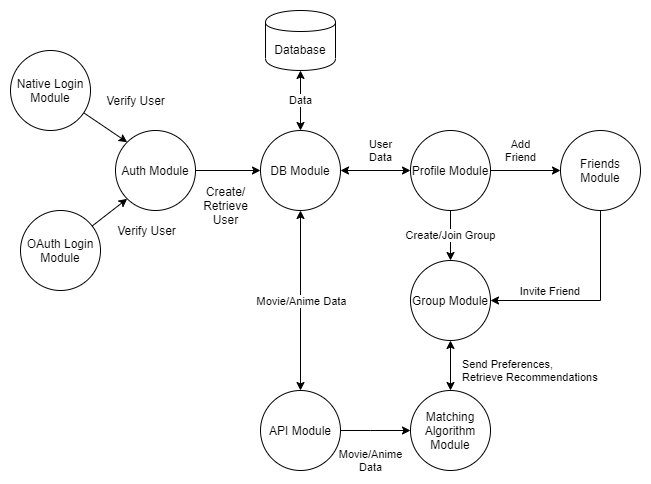

The diagram above was exported from draw.io. Its source (the exported page's mxGraphModel, read from the mxfile embedded in the PNG):
<mxGraphModel dx="1936" dy="798" grid="1" gridSize="10" guides="1" tooltips="1" connect="1" arrows="1" fold="1" page="1" pageScale="1" pageWidth="850" pageHeight="1100" math="0" shadow="0">
  <root>
    <mxCell id="0" />
    <mxCell id="1" parent="0" />
    <mxCell id="cp9VaYkPGxcpGgBHE7Ig-9" style="edgeStyle=none;rounded=0;orthogonalLoop=1;jettySize=auto;html=1;startArrow=none;startFill=0;entryX=0;entryY=0;entryDx=0;entryDy=0;" parent="1" source="svAqfrlbq7VV2-xmJOU6-2" target="3ZR0at2OvaY98vwlkM0J-1" edge="1">
      <mxGeometry relative="1" as="geometry" />
    </mxCell>
    <mxCell id="svAqfrlbq7VV2-xmJOU6-2" value="Native Login Module" style="ellipse;whiteSpace=wrap;html=1;aspect=fixed;" parent="1" vertex="1">
      <mxGeometry x="-30" y="200" width="80" height="80" as="geometry" />
    </mxCell>
    <mxCell id="cp9VaYkPGxcpGgBHE7Ig-10" style="edgeStyle=none;rounded=0;orthogonalLoop=1;jettySize=auto;html=1;entryX=0;entryY=1;entryDx=0;entryDy=0;startArrow=none;startFill=0;" parent="1" source="svAqfrlbq7VV2-xmJOU6-5" target="3ZR0at2OvaY98vwlkM0J-1" edge="1">
      <mxGeometry relative="1" as="geometry" />
    </mxCell>
    <mxCell id="svAqfrlbq7VV2-xmJOU6-5" value="OAuth Login Module" style="ellipse;whiteSpace=wrap;html=1;aspect=fixed;" parent="1" vertex="1">
      <mxGeometry x="-20" y="360" width="80" height="80" as="geometry" />
    </mxCell>
    <mxCell id="svAqfrlbq7VV2-xmJOU6-11" value="Add&lt;br&gt;Friend" style="edgeStyle=orthogonalEdgeStyle;rounded=0;orthogonalLoop=1;jettySize=auto;html=1;exitX=1;exitY=0.5;exitDx=0;exitDy=0;entryX=0;entryY=0.5;entryDx=0;entryDy=0;" parent="1" source="svAqfrlbq7VV2-xmJOU6-7" target="svAqfrlbq7VV2-xmJOU6-10" edge="1">
      <mxGeometry x="-0.1429" y="20" relative="1" as="geometry">
        <mxPoint as="offset" />
      </mxGeometry>
    </mxCell>
    <mxCell id="svAqfrlbq7VV2-xmJOU6-14" value="Create/Join Group" style="edgeStyle=orthogonalEdgeStyle;rounded=0;orthogonalLoop=1;jettySize=auto;html=1;exitX=0.5;exitY=1;exitDx=0;exitDy=0;entryX=0.5;entryY=0;entryDx=0;entryDy=0;" parent="1" source="svAqfrlbq7VV2-xmJOU6-7" target="svAqfrlbq7VV2-xmJOU6-13" edge="1">
      <mxGeometry relative="1" as="geometry" />
    </mxCell>
    <mxCell id="cp9VaYkPGxcpGgBHE7Ig-13" value="User&lt;br&gt;Data" style="edgeStyle=none;rounded=0;orthogonalLoop=1;jettySize=auto;html=1;exitX=0;exitY=0.5;exitDx=0;exitDy=0;entryX=1;entryY=0.5;entryDx=0;entryDy=0;startArrow=classic;startFill=1;" parent="1" source="svAqfrlbq7VV2-xmJOU6-7" target="cp9VaYkPGxcpGgBHE7Ig-4" edge="1">
      <mxGeometry x="-0.1429" y="-20" relative="1" as="geometry">
        <mxPoint as="offset" />
      </mxGeometry>
    </mxCell>
    <mxCell id="svAqfrlbq7VV2-xmJOU6-7" value="Profile Module" style="ellipse;whiteSpace=wrap;html=1;aspect=fixed;" parent="1" vertex="1">
      <mxGeometry x="370" y="280" width="80" height="80" as="geometry" />
    </mxCell>
    <mxCell id="f8Ee7NuUetrAXs287oyK-1" style="edgeStyle=orthogonalEdgeStyle;rounded=0;orthogonalLoop=1;jettySize=auto;html=1;exitX=0.5;exitY=1;exitDx=0;exitDy=0;entryX=1;entryY=0.5;entryDx=0;entryDy=0;" parent="1" source="svAqfrlbq7VV2-xmJOU6-10" target="svAqfrlbq7VV2-xmJOU6-13" edge="1">
      <mxGeometry relative="1" as="geometry" />
    </mxCell>
    <mxCell id="cp9VaYkPGxcpGgBHE7Ig-18" value="Invite Friend&amp;nbsp;" style="edgeLabel;html=1;align=center;verticalAlign=middle;resizable=0;points=[];" parent="f8Ee7NuUetrAXs287oyK-1" vertex="1" connectable="0">
      <mxGeometry x="-0.2222" y="-33" relative="1" as="geometry">
        <mxPoint x="-17" y="2" as="offset" />
      </mxGeometry>
    </mxCell>
    <mxCell id="svAqfrlbq7VV2-xmJOU6-10" value="Friends Module" style="ellipse;whiteSpace=wrap;html=1;aspect=fixed;" parent="1" vertex="1">
      <mxGeometry x="520" y="280" width="80" height="80" as="geometry" />
    </mxCell>
    <mxCell id="svAqfrlbq7VV2-xmJOU6-13" value="Group Module" style="ellipse;whiteSpace=wrap;html=1;aspect=fixed;" parent="1" vertex="1">
      <mxGeometry x="370" y="410" width="80" height="80" as="geometry" />
    </mxCell>
    <mxCell id="cp9VaYkPGxcpGgBHE7Ig-17" value="Send Preferences,&lt;br&gt;Retrieve Recommendations" style="edgeStyle=none;rounded=0;orthogonalLoop=1;jettySize=auto;html=1;exitX=0.5;exitY=0;exitDx=0;exitDy=0;startArrow=classic;startFill=1;endArrow=classic;endFill=1;align=left;" parent="1" source="svAqfrlbq7VV2-xmJOU6-21" target="svAqfrlbq7VV2-xmJOU6-13" edge="1">
      <mxGeometry x="-0.2" y="-10" relative="1" as="geometry">
        <mxPoint as="offset" />
      </mxGeometry>
    </mxCell>
    <mxCell id="svAqfrlbq7VV2-xmJOU6-21" value="Matching Algorithm Module" style="ellipse;whiteSpace=wrap;html=1;aspect=fixed;" parent="1" vertex="1">
      <mxGeometry x="370" y="540" width="80" height="80" as="geometry" />
    </mxCell>
    <mxCell id="cp9VaYkPGxcpGgBHE7Ig-19" value="Movie/Anime&lt;br&gt;Data" style="edgeStyle=none;rounded=0;orthogonalLoop=1;jettySize=auto;html=1;entryX=0;entryY=0.5;entryDx=0;entryDy=0;startArrow=none;startFill=0;endArrow=classic;endFill=1;" parent="1" source="svAqfrlbq7VV2-xmJOU6-24" target="svAqfrlbq7VV2-xmJOU6-21" edge="1">
      <mxGeometry x="-0.1429" y="-30" relative="1" as="geometry">
        <Array as="points">
          <mxPoint x="330" y="580" />
        </Array>
        <mxPoint as="offset" />
      </mxGeometry>
    </mxCell>
    <mxCell id="svAqfrlbq7VV2-xmJOU6-24" value="API Module" style="ellipse;whiteSpace=wrap;html=1;aspect=fixed;" parent="1" vertex="1">
      <mxGeometry x="220" y="540" width="80" height="80" as="geometry" />
    </mxCell>
    <mxCell id="cp9VaYkPGxcpGgBHE7Ig-5" value="Data" style="edgeStyle=orthogonalEdgeStyle;rounded=0;orthogonalLoop=1;jettySize=auto;html=1;entryX=0.5;entryY=0;entryDx=0;entryDy=0;startArrow=classic;startFill=1;" parent="1" source="cp9VaYkPGxcpGgBHE7Ig-1" target="cp9VaYkPGxcpGgBHE7Ig-4" edge="1">
      <mxGeometry relative="1" as="geometry" />
    </mxCell>
    <mxCell id="cp9VaYkPGxcpGgBHE7Ig-1" value="Database" style="shape=cylinder;whiteSpace=wrap;html=1;boundedLbl=1;backgroundOutline=1;" parent="1" vertex="1">
      <mxGeometry x="225" y="160" width="70" height="60" as="geometry" />
    </mxCell>
    <mxCell id="cp9VaYkPGxcpGgBHE7Ig-14" style="edgeStyle=none;rounded=0;orthogonalLoop=1;jettySize=auto;html=1;entryX=0.5;entryY=0;entryDx=0;entryDy=0;startArrow=classic;startFill=1;endArrow=classic;endFill=1;" parent="1" source="cp9VaYkPGxcpGgBHE7Ig-4" target="svAqfrlbq7VV2-xmJOU6-24" edge="1">
      <mxGeometry relative="1" as="geometry" />
    </mxCell>
    <mxCell id="cp9VaYkPGxcpGgBHE7Ig-15" value="Movie/Anime Data" style="edgeLabel;html=1;align=center;verticalAlign=middle;resizable=0;points=[];" parent="cp9VaYkPGxcpGgBHE7Ig-14" vertex="1" connectable="0">
      <mxGeometry x="0.2667" y="1" relative="1" as="geometry">
        <mxPoint x="-1" y="-24" as="offset" />
      </mxGeometry>
    </mxCell>
    <mxCell id="cp9VaYkPGxcpGgBHE7Ig-4" value="DB Module" style="ellipse;whiteSpace=wrap;html=1;aspect=fixed;" parent="1" vertex="1">
      <mxGeometry x="220" y="280" width="80" height="80" as="geometry" />
    </mxCell>
    <mxCell id="cp9VaYkPGxcpGgBHE7Ig-12" value="Verify User" style="text;html=1;align=center;verticalAlign=middle;resizable=0;points=[];autosize=1;" parent="1" vertex="1">
      <mxGeometry x="71" y="370" width="70" height="20" as="geometry" />
    </mxCell>
    <mxCell id="3ZR0at2OvaY98vwlkM0J-4" style="edgeStyle=orthogonalEdgeStyle;rounded=0;orthogonalLoop=1;jettySize=auto;html=1;entryX=0;entryY=0.5;entryDx=0;entryDy=0;" parent="1" source="3ZR0at2OvaY98vwlkM0J-1" target="cp9VaYkPGxcpGgBHE7Ig-4" edge="1">
      <mxGeometry relative="1" as="geometry" />
    </mxCell>
    <mxCell id="3ZR0at2OvaY98vwlkM0J-1" value="Auth Module" style="ellipse;whiteSpace=wrap;html=1;aspect=fixed;" parent="1" vertex="1">
      <mxGeometry x="75" y="280" width="80" height="80" as="geometry" />
    </mxCell>
    <mxCell id="3ZR0at2OvaY98vwlkM0J-3" value="Verify User" style="text;html=1;align=center;verticalAlign=middle;resizable=0;points=[];autosize=1;" parent="1" vertex="1">
      <mxGeometry x="60" y="240" width="70" height="20" as="geometry" />
    </mxCell>
    <mxCell id="3ZR0at2OvaY98vwlkM0J-5" value="Create/&lt;br&gt;Retrieve&lt;br&gt;User" style="text;html=1;align=center;verticalAlign=middle;resizable=0;points=[];autosize=1;" parent="1" vertex="1">
      <mxGeometry x="155" y="330" width="60" height="50" as="geometry" />
    </mxCell>
  </root>
</mxGraphModel>